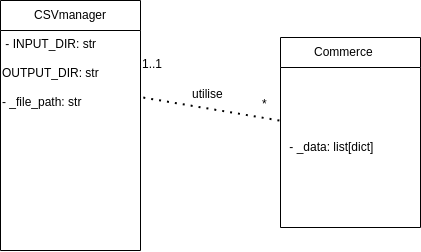

The diagram above was exported from draw.io. Its source (the exported page's mxGraphModel, read from the mxfile embedded in the PNG):
<mxGraphModel dx="1725" dy="348" grid="1" gridSize="10" guides="1" tooltips="1" connect="1" arrows="1" fold="1" page="1" pageScale="1" pageWidth="850" pageHeight="1100" math="0" shadow="0">
  <root>
    <mxCell id="0" />
    <mxCell id="1" parent="0" />
    <mxCell id="12" value="CSVmanager" style="swimlane;fontStyle=0;childLayout=stackLayout;horizontal=1;startSize=30;horizontalStack=0;resizeParent=1;resizeParentMax=0;resizeLast=0;collapsible=1;marginBottom=0;whiteSpace=wrap;html=1;" vertex="1" parent="1">
      <mxGeometry x="140" y="190" width="140" height="250" as="geometry" />
    </mxCell>
    <mxCell id="16" value="&amp;nbsp;- INPUT_DIR: str&amp;nbsp; &amp;nbsp; &amp;nbsp; &amp;nbsp; &amp;nbsp; &amp;nbsp; &amp;nbsp; &amp;nbsp; &amp;nbsp; &amp;nbsp; &amp;nbsp; &amp;nbsp; &amp;nbsp; &amp;nbsp; &amp;nbsp; &amp;nbsp;&amp;nbsp; OUTPUT_DIR: str&amp;nbsp; &amp;nbsp; &amp;nbsp; &amp;nbsp; &amp;nbsp; &amp;nbsp; &amp;nbsp; &amp;nbsp; &amp;nbsp; &amp;nbsp; &amp;nbsp; &amp;nbsp; &amp;nbsp; &amp;nbsp; &amp;nbsp;&lt;br&gt;- _file_path: str" style="text;whiteSpace=wrap;html=1;" vertex="1" parent="12">
      <mxGeometry y="30" width="140" height="220" as="geometry" />
    </mxCell>
    <mxCell id="18" value="" style="endArrow=none;dashed=1;html=1;dashPattern=1 3;strokeWidth=2;exitX=1.02;exitY=0.305;exitDx=0;exitDy=0;exitPerimeter=0;" edge="1" parent="1" source="16" target="19">
      <mxGeometry width="50" height="50" relative="1" as="geometry">
        <mxPoint x="320" y="280" as="sourcePoint" />
        <mxPoint x="490" y="287" as="targetPoint" />
      </mxGeometry>
    </mxCell>
    <mxCell id="19" value="Commerce&amp;nbsp; &amp;nbsp;&amp;nbsp;" style="swimlane;fontStyle=0;childLayout=stackLayout;horizontal=1;startSize=30;horizontalStack=0;resizeParent=1;resizeParentMax=0;resizeLast=0;collapsible=1;marginBottom=0;whiteSpace=wrap;html=1;" vertex="1" parent="1">
      <mxGeometry x="420" y="227" width="140" height="190" as="geometry" />
    </mxCell>
    <mxCell id="20" value="&amp;nbsp;- _data: list[dict]&amp;nbsp;" style="text;strokeColor=none;fillColor=none;align=left;verticalAlign=middle;spacingLeft=4;spacingRight=4;overflow=hidden;points=[[0,0.5],[1,0.5]];portConstraint=eastwest;rotatable=0;whiteSpace=wrap;html=1;" vertex="1" parent="19">
      <mxGeometry y="30" width="140" height="160" as="geometry" />
    </mxCell>
    <mxCell id="23" value="utilise" style="text;whiteSpace=wrap;html=1;" vertex="1" parent="1">
      <mxGeometry x="330" y="270" width="60" height="40" as="geometry" />
    </mxCell>
    <mxCell id="24" value="1..1" style="text;whiteSpace=wrap;html=1;" vertex="1" parent="1">
      <mxGeometry x="280" y="240" width="50" height="40" as="geometry" />
    </mxCell>
    <mxCell id="25" value="*" style="text;whiteSpace=wrap;html=1;" vertex="1" parent="1">
      <mxGeometry x="400" y="280" width="10" height="40" as="geometry" />
    </mxCell>
  </root>
</mxGraphModel>